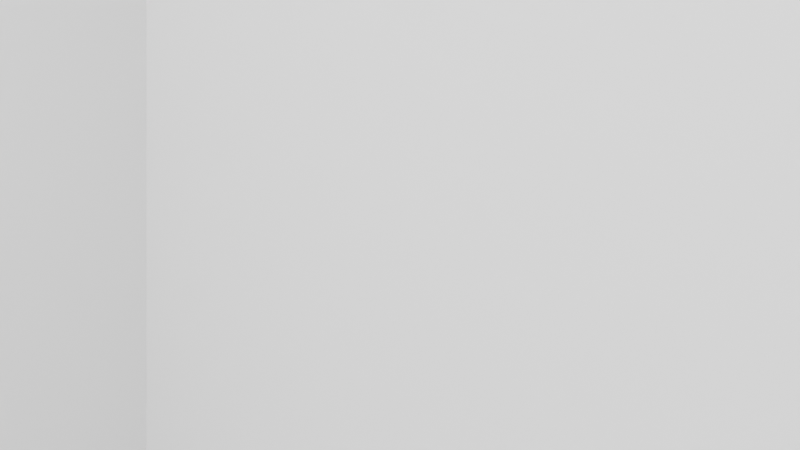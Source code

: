 # Source: cam_sim.blend  (saved by Blender 3.4.6; exported with 4.5.12 LTS)
import bpy
from mathutils import Matrix  # noqa: F401  (used for matrix-valued properties, if any)

bpy.ops.wm.read_factory_settings(use_empty=True)
scene = bpy.context.scene
scene.name = 'Scene'

# ---- collections
col_collection = bpy.data.collections.new('Collection'); scene.collection.children.link(col_collection)

# ---- materials (node trees are filled in below, after node groups)
mat_material_001 = bpy.data.materials.new('Material.001')
mat_material_001.use_transparent_shadow = False

# ---- material node trees
mat_material_001.use_nodes = True; mat_material_001.node_tree.nodes.clear()
_N = mat_material_001.node_tree.nodes; _L = mat_material_001.node_tree.links
n0 = _N.new('ShaderNodeBsdfPrincipled'); n0.name = 'Principled BSDF'; n0.location = (10, 300)
n0.distribution = 'GGX'
n0.subsurface_method = 'RANDOM_WALK_SKIN'
n0.inputs[3].default_value = 1.45
n0.inputs[27].default_value = (0.0, 0.0, 0.0, 1.0)
n0.inputs[28].default_value = 1.0
n1 = _N.new('ShaderNodeOutputMaterial'); n1.name = 'Material Output'; n1.location = (300, 300)
_L.new(n0.outputs[0], n1.inputs[0])
n1.is_active_output = True

# ---- world
world_world = bpy.data.worlds.new('World'); scene.world = world_world
world_world.use_nodes = True; world_world.node_tree.nodes.clear()
_N = world_world.node_tree.nodes; _L = world_world.node_tree.links
n0 = _N.new('ShaderNodeOutputWorld'); n0.name = 'World Output'; n0.location = (300, 300)
n1 = _N.new('ShaderNodeBackground'); n1.name = 'Background'; n1.location = (10, 300)
n1.inputs[0].default_value = (0.05088, 0.05088, 0.05088, 1.0)
_L.new(n1.outputs[0], n0.inputs[0])
n0.is_active_output = True
world_world.color = (0.05088, 0.05088, 0.05088)
world_world.use_sun_shadow = False
world_world.sun_shadow_jitter_overblur = 0.0

# ---- cameras
cam_camera_001 = bpy.data.cameras.new('Camera.001')
cam_camera_001.lens = 40.0

# ---- lights
light_point = bpy.data.lights.new('Point', 'POINT')
light_point.transmission_factor = 0.0
light_point.shadow_soft_size = 0.25
light_point.shadow_maximum_resolution = 0.006
light_point.use_absolute_resolution = True
light_point_001 = bpy.data.lights.new('Point.001', 'POINT')
light_point_001.transmission_factor = 0.0
light_point_001.shadow_soft_size = 0.25
light_point_001.shadow_maximum_resolution = 0.006
light_point_001.use_absolute_resolution = True
light_point_002 = bpy.data.lights.new('Point.002', 'POINT')
light_point_002.transmission_factor = 0.0
light_point_002.shadow_soft_size = 0.25
light_point_002.shadow_maximum_resolution = 0.006
light_point_002.use_absolute_resolution = True
light_point_003 = bpy.data.lights.new('Point.003', 'POINT')
light_point_003.transmission_factor = 0.0
light_point_003.shadow_soft_size = 0.25
light_point_003.shadow_maximum_resolution = 0.006
light_point_003.use_absolute_resolution = True

# ---- meshes
me_cube_001 = bpy.data.meshes.new('Cube.001')
me_cube_001.from_pydata([(-1.641, -0.5419, 0.003472), (-1.641, -0.5419, 0.6009), (-1.641, 0.3473, 0.003472), (-1.641, 0.3473, 0.6009), (-1.603, -0.5419, 0.003472), (-1.603, -0.5419, 0.6009), (-1.603, 0.3473, 0.003472), (-1.603, 0.3473, 0.6009), (-1.641, -0.5843, 0.003472), (-1.641, -0.5843, 0.6009), (-1.603, -0.5843, 0.003472), (-1.603, -0.5843, 0.6009), (-1.022, -0.5419, 0.003472), (-1.022, -0.5419, 0.6009), (-1.022, -0.5843, 0.003472), (-1.022, -0.5843, 0.6009), (-0.9807, -0.5419, 0.003472), (-0.9807, -0.5419, 0.6009), (-0.9807, -0.5843, 0.003472), (-0.9807, -0.5843, 0.6009), (-0.9435, -0.5419, 0.003472), (-0.9435, -0.5419, 0.6009), (-0.9435, -0.5843, 0.003472), (-0.9435, -0.5843, 0.6009), (-1.022, -0.8411, 0.003472), (-1.022, -0.8411, 0.6009), (-0.9807, -0.8411, 0.003472), (-0.9807, -0.8411, 0.6009), (-1.022, -0.8727, 0.003472), (-1.022, -0.8727, 0.6009), (-0.9807, -0.8727, 0.003472), (-0.9807, -0.8727, 0.6009), (-0.2843, -0.8411, 0.003472), (-0.2843, -0.8411, 0.6009), (-0.2843, -0.8727, 0.003472), (-0.2843, -0.8727, 0.6009), (-0.2445, -0.8411, 0.003472), (-0.2445, -0.8411, 0.6009), (-0.2445, -0.8727, 0.003472), (-0.2445, -0.8727, 0.6009), (-0.2843, -0.4923, 0.003472), (-0.2843, -0.4923, 0.6009), (-0.2445, -0.4923, 0.003472), (-0.2445, -0.4923, 0.6009), (-0.2843, -0.4573, 0.003472), (-0.2843, -0.4573, 0.6009), (-0.2445, -0.4573, 0.003472), (-0.2445, -0.4573, 0.6009), (-0.3455, -0.4923, 0.003472), (-0.3455, -0.4923, 0.6009), (-0.3455, -0.4573, 0.003472), (-0.3455, -0.4573, 0.6009), (-0.2843, -0.2792, 0.003472), (-0.2843, -0.2792, 0.6009), (-0.3455, -0.2792, 0.003472), (-0.3455, -0.2792, 0.6009), (-0.2843, -0.2379, 0.003472), (-0.2843, -0.2379, 0.6009), (-0.3455, -0.2379, 0.003472), (-0.3455, -0.2379, 0.6009), (-0.3996, -0.2792, 0.003472), (-0.3996, -0.2792, 0.6009), (-0.3996, -0.2379, 0.003472), (-0.3996, -0.2379, 0.6009), (-0.9807, -0.4966, 0.003472), (-0.9807, -0.4966, 0.6009), (-0.9435, -0.4966, 0.003472), (-0.9435, -0.4966, 0.6009), (-0.9807, -0.4577, 0.003472), (-0.9807, -0.4577, 0.6009), (-0.9435, -0.4577, 0.003472), (-0.9435, -0.4577, 0.6009), (-0.6613, -0.4966, 0.003472), (-0.6613, -0.4966, 0.6009), (-0.6613, -0.4577, 0.003472), (-0.6613, -0.4577, 0.6009), (-0.6184, -0.4966, 0.003472), (-0.6184, -0.4966, 0.6009), (-0.6184, -0.4577, 0.003472), (-0.6184, -0.4577, 0.6009), (-0.6613, -0.2741, 0.003472), (-0.6613, -0.2741, 0.6009), (-0.6184, -0.2741, 0.003472), (-0.6184, -0.2741, 0.6009), (-0.6613, -0.2375, 0.003472), (-0.6613, -0.2375, 0.6009), (-0.6184, -0.2375, 0.003472), (-0.6184, -0.2375, 0.6009), (-0.5643, -0.2741, 0.003472), (-0.5643, -0.2741, 0.6009), (-0.5643, -0.2375, 0.003472), (-0.5643, -0.2375, 0.6009), (0.2079, -0.4923, 0.003472), (0.2079, -0.4923, 0.6009), (0.2079, -0.4573, 0.003472), (0.2079, -0.4573, 0.6009), (0.2503, -0.4923, 0.003472), (0.2503, -0.4923, 0.6009), (0.2503, -0.4573, 0.003472), (0.2503, -0.4573, 0.6009), (0.2079, -0.05545, 0.003472), (0.2079, -0.05545, 0.6009), (0.2503, -0.05545, 0.003472), (0.2503, -0.05545, 0.6009), (0.2079, -0.02123, 0.003472), (0.2079, -0.02123, 0.6009), (0.2503, -0.02123, 0.003472), (0.2503, -0.02123, 0.6009), (0.3298, -0.05545, 0.003472), (0.3298, -0.05545, 0.6009), (0.3298, -0.02123, 0.003472), (0.3298, -0.02123, 0.6009), (0.2079, -0.8764, 0.003472), (0.2079, -0.8764, 0.6009), (0.2503, -0.8764, 0.003472), (0.2503, -0.8764, 0.6009), (0.2079, -0.9123, 0.003472), (0.2079, -0.9123, 0.6009), (0.2503, -0.9123, 0.003472), (0.2503, -0.9123, 0.6009), (0.7002, -0.8764, 0.003472), (0.7002, -0.8764, 0.6009), (0.7002, -0.9123, 0.003472), (0.7002, -0.9123, 0.6009), (0.7454, -0.8764, 0.003472), (0.7454, -0.8764, 0.6009), (0.7454, -0.9123, 0.003472), (0.7454, -0.9123, 0.6009), (0.7002, -0.9805, 0.003472), (0.7002, -0.9805, 0.6009), (0.7454, -0.9805, 0.003472), (0.7454, -0.9805, 0.6009), (0.7002, -1.013, 0.003472), (0.7002, -1.013, 0.6009), (0.7454, -1.013, 0.003472), (0.7454, -1.013, 0.6009), (1.243, -0.9805, 0.003472), (1.243, -0.9805, 0.6009), (1.243, -1.013, 0.003472), (1.243, -1.013, 0.6009), (1.277, -0.9805, 0.003472), (1.277, -0.9805, 0.6009), (1.277, -1.013, 0.003472), (1.277, -1.013, 0.6009), (1.243, -0.4884, 0.003472), (1.243, -0.4884, 0.6009), (1.277, -0.4884, 0.003472), (1.277, -0.4884, 0.6009), (1.514, -0.9805, 0.003472), (1.514, -0.9805, 0.6009), (1.514, -1.013, 0.003472), (1.514, -1.013, 0.6009), (1.593, -0.9805, 0.003472), (1.593, -0.9805, 0.6009), (1.593, -1.013, 0.003472), (1.593, -1.013, 0.6009), (1.514, -1.056, 0.003472), (1.514, -1.056, 0.6009), (1.593, -1.056, 0.003472), (1.593, -1.056, 0.6009), (-1.6, 0.6515, 0.003472), (-1.6, 0.6515, 0.6009), (-1.6, 0.6814, 0.003472), (-1.6, 0.6814, 0.6009), (-1.309, 0.6515, 0.003472), (-1.309, 0.6515, 0.6009), (-1.309, 0.6814, 0.003472), (-1.309, 0.6814, 0.6009), (-1.642, 0.6515, 0.003472), (-1.642, 0.6515, 0.6009), (-1.642, 0.6814, 0.003472), (-1.642, 0.6814, 0.6009), (-1.6, 0.4758, 0.003472), (-1.6, 0.4758, 0.6009), (-1.642, 0.4758, 0.003472), (-1.642, 0.4758, 0.6009), (-1.168, 0.6459, 0.003472), (-1.168, 0.6459, 0.6009), (-1.168, 0.6837, 0.003472), (-1.168, 0.6837, 0.6009), (-0.5088, 0.6459, 0.003472), (-0.5088, 0.6459, 0.6009), (-0.5088, 0.6837, 0.003472), (-0.5088, 0.6837, 0.6009), (-0.3336, 0.6456, 0.003472), (-0.3336, 0.6456, 0.6009), (-0.3336, 0.6835, 0.003472), (-0.3336, 0.6835, 0.6009), (-0.0693, 0.6456, 0.003472), (-0.0693, 0.6456, 0.6009), (-0.0693, 0.6835, 0.003472), (-0.0693, 0.6835, 0.6009), (-0.01829, 0.6456, 0.003472), (-0.01829, 0.6456, 0.6009), (-0.01829, 0.6835, 0.003472), (-0.01829, 0.6835, 0.6009), (0.197, 0.6456, 0.003472), (0.197, 0.6456, 0.6009), (0.197, 0.6835, 0.003472), (0.197, 0.6835, 0.6009), (-0.0693, 1.143, 0.003472), (-0.0693, 1.143, 0.6009), (-0.01829, 1.143, 0.003472), (-0.01829, 1.143, 0.6009), (-0.0693, 1.178, 0.003472), (-0.0693, 1.178, 0.6009), (-0.01829, 1.178, 0.003472), (-0.01829, 1.178, 0.6009), (0.6129, 1.143, 0.003472), (0.6129, 1.143, 0.6009), (0.6129, 1.178, 0.003472), (0.6129, 1.178, 0.6009), (0.6593, 1.143, 0.003472), (0.6593, 1.143, 0.6009), (0.6593, 1.178, 0.003472), (0.6593, 1.178, 0.6009), (0.6129, 0.6823, 0.003472), (0.6129, 0.6823, 0.6009), (0.6593, 0.6823, 0.003472), (0.6593, 0.6823, 0.6009), (0.6129, 0.6476, 0.003472), (0.6129, 0.6476, 0.6009), (0.6593, 0.6476, 0.003472), (0.6593, 0.6476, 0.6009), (0.4159, 0.6823, 0.003472), (0.4159, 0.6823, 0.6009), (0.4159, 0.6476, 0.003472), (0.4159, 0.6476, 0.6009), (1.248, 0.6823, 0.003472), (1.248, 0.6823, 0.6009), (1.248, 0.6476, 0.003472), (1.248, 0.6476, 0.6009), (1.289, 0.6823, 0.003472), (1.289, 0.6823, 0.6009), (1.289, 0.6476, 0.003472), (1.289, 0.6476, 0.6009), (1.248, 0.06584, 0.003472), (1.248, 0.06584, 0.6009), (1.289, 0.06584, 0.003472), (1.289, 0.06584, 0.6009), (1.248, 0.03824, 0.003472), (1.248, 0.03824, 0.6009), (1.289, 0.03824, 0.003472), (1.289, 0.03824, 0.6009), (1.248, -0.3305, 0.003472), (1.248, -0.3305, 0.6009), (1.289, -0.3305, 0.003472), (1.289, -0.3305, 0.6009), (0.6637, 0.06584, 0.003472), (0.6637, 0.06584, 0.6009), (0.6637, 0.03824, 0.003472), (0.6637, 0.03824, 0.6009), (0.624, 0.06584, 0.003472), (0.624, 0.06584, 0.6009), (0.624, 0.03824, 0.003472), (0.624, 0.03824, 0.6009), (0.6637, -0.02082, 0.003472), (0.6637, -0.02082, 0.6009), (0.624, -0.02082, 0.003472), (0.624, -0.02082, 0.6009), (0.6637, -0.05173, 0.003472), (0.6637, -0.05173, 0.6009), (0.624, -0.05173, 0.003472), (0.624, -0.05173, 0.6009), (0.5484, -0.02082, 0.003472), (0.5484, -0.02082, 0.6009), (0.5484, -0.05173, 0.003472), (0.5484, -0.05173, 0.6009)], [], [(0, 1, 3, 2), (2, 3, 7, 6), (6, 7, 5, 4), (0, 4, 10, 8), (2, 6, 4, 0), (7, 3, 1, 5), (10, 11, 9, 8), (5, 1, 9, 11), (5, 11, 15, 13), (1, 0, 8, 9), (15, 14, 24, 25), (11, 10, 14, 15), (4, 5, 13, 12), (10, 4, 12, 14), (18, 16, 20, 22), (14, 12, 16, 18), (12, 13, 17, 16), (13, 15, 19, 17), (20, 21, 23, 22), (16, 17, 65, 64), (17, 19, 23, 21), (19, 18, 22, 23), (24, 26, 30, 28), (14, 18, 26, 24), (19, 15, 25, 27), (18, 19, 27, 26), (29, 28, 30, 31), (25, 24, 28, 29), (27, 25, 29, 31), (27, 31, 35, 33), (33, 35, 39, 37), (31, 30, 34, 35), (26, 27, 33, 32), (30, 26, 32, 34), (36, 37, 39, 38), (35, 34, 38, 39), (34, 32, 36, 38), (37, 36, 42, 43), (44, 50, 54, 52), (36, 32, 40, 42), (33, 37, 43, 41), (32, 33, 41, 40), (44, 45, 47, 46), (42, 40, 44, 46), (47, 43, 93, 95), (41, 43, 47, 45), (48, 49, 51, 50), (44, 40, 48, 50), (40, 41, 49, 48), (41, 45, 51, 49), (55, 53, 57, 59), (51, 45, 53, 55), (45, 44, 52, 53), (50, 51, 55, 54), (57, 56, 58, 59), (59, 58, 62, 63), (52, 54, 58, 56), (53, 52, 56, 57), (60, 61, 63, 62), (58, 54, 60, 62), (54, 55, 61, 60), (55, 59, 63, 61), (65, 67, 71, 69), (17, 21, 67, 65), (20, 16, 64, 66), (21, 20, 66, 67), (68, 69, 71, 70), (70, 71, 75, 74), (66, 64, 68, 70), (64, 65, 69, 68), (75, 73, 77, 79), (66, 70, 74, 72), (67, 66, 72, 73), (71, 67, 73, 75), (77, 76, 78, 79), (73, 72, 76, 77), (72, 74, 78, 76), (78, 74, 80, 82), (82, 80, 84, 86), (75, 79, 83, 81), (79, 78, 82, 83), (74, 75, 81, 80), (84, 85, 87, 86), (87, 83, 89, 91), (81, 83, 87, 85), (80, 81, 85, 84), (89, 88, 90, 91), (83, 82, 88, 89), (82, 86, 90, 88), (86, 87, 91, 90), (95, 93, 97, 99), (46, 47, 95, 94), (42, 46, 94, 92), (43, 42, 92, 93), (97, 96, 98, 99), (98, 94, 100, 102), (92, 94, 98, 96), (97, 93, 113, 115), (102, 100, 104, 106), (94, 95, 101, 100), (95, 99, 103, 101), (99, 98, 102, 103), (104, 105, 107, 106), (106, 107, 111, 110), (101, 103, 107, 105), (100, 101, 105, 104), (109, 108, 110, 111), (107, 103, 109, 111), (103, 102, 108, 109), (102, 106, 110, 108), (112, 114, 118, 116), (96, 97, 115, 114), (92, 96, 114, 112), (93, 92, 112, 113), (117, 116, 118, 119), (115, 119, 123, 121), (115, 113, 117, 119), (113, 112, 116, 117), (122, 120, 124, 126), (114, 115, 121, 120), (118, 114, 120, 122), (119, 118, 122, 123), (124, 125, 127, 126), (120, 121, 125, 124), (121, 123, 127, 125), (122, 126, 130, 128), (128, 130, 134, 132), (126, 127, 131, 130), (123, 122, 128, 129), (127, 123, 129, 131), (133, 132, 134, 135), (129, 128, 132, 133), (131, 129, 133, 135), (131, 135, 139, 137), (137, 139, 143, 141), (135, 134, 138, 139), (130, 131, 137, 136), (134, 130, 136, 138), (142, 140, 148, 150), (139, 138, 142, 143), (138, 136, 140, 142), (141, 140, 146, 147), (144, 145, 147, 146), (140, 136, 144, 146), (137, 141, 147, 145), (136, 137, 145, 144), (151, 150, 156, 157), (140, 141, 149, 148), (141, 143, 151, 149), (143, 142, 150, 151), (152, 153, 155, 154), (150, 148, 152, 154), (148, 149, 153, 152), (149, 151, 155, 153), (157, 156, 158, 159), (150, 154, 158, 156), (155, 151, 157, 159), (154, 155, 159, 158), (161, 163, 171, 169), (162, 163, 167, 166), (166, 167, 165, 164), (164, 165, 161, 160), (162, 166, 164, 160), (167, 163, 161, 165), (168, 169, 171, 170), (162, 160, 168, 170), (163, 162, 170, 171), (161, 169, 175, 173), (172, 173, 175, 174), (169, 168, 174, 175), (168, 160, 172, 174), (160, 161, 173, 172), (176, 177, 179, 178), (178, 179, 183, 182), (182, 183, 181, 180), (180, 181, 177, 176), (178, 182, 180, 176), (183, 179, 177, 181), (184, 185, 187, 186), (186, 187, 191, 190), (189, 188, 192, 193), (188, 189, 185, 184), (186, 190, 188, 184), (191, 187, 185, 189), (192, 194, 198, 196), (188, 190, 194, 192), (191, 189, 193, 195), (194, 190, 200, 202), (198, 199, 197, 196), (195, 193, 197, 199), (194, 195, 199, 198), (193, 192, 196, 197), (201, 203, 207, 205), (195, 194, 202, 203), (191, 195, 203, 201), (190, 191, 201, 200), (204, 205, 207, 206), (202, 206, 210, 208), (202, 200, 204, 206), (200, 201, 205, 204), (211, 209, 213, 215), (203, 202, 208, 209), (207, 203, 209, 211), (206, 207, 211, 210), (213, 212, 214, 215), (209, 208, 216, 217), (208, 210, 214, 212), (210, 211, 215, 214), (219, 217, 221, 223), (208, 212, 218, 216), (213, 209, 217, 219), (212, 213, 219, 218), (221, 220, 222, 223), (220, 221, 227, 226), (216, 218, 222, 220), (222, 218, 228, 230), (225, 224, 226, 227), (217, 216, 224, 225), (216, 220, 226, 224), (221, 217, 225, 227), (229, 231, 235, 233), (219, 223, 231, 229), (223, 222, 230, 231), (218, 219, 229, 228), (232, 233, 235, 234), (228, 229, 233, 232), (230, 228, 232, 234), (230, 234, 238, 236), (239, 237, 241, 243), (234, 235, 239, 238), (231, 230, 236, 237), (235, 231, 237, 239), (241, 240, 244, 245), (240, 241, 251, 250), (236, 238, 242, 240), (238, 239, 243, 242), (245, 244, 246, 247), (240, 242, 246, 244), (242, 243, 247, 246), (243, 241, 245, 247), (251, 249, 253, 255), (237, 236, 248, 249), (236, 240, 250, 248), (241, 237, 249, 251), (253, 252, 254, 255), (249, 248, 252, 253), (248, 250, 254, 252), (254, 250, 256, 258), (259, 258, 264, 265), (251, 255, 259, 257), (255, 254, 258, 259), (250, 251, 257, 256), (260, 261, 263, 262), (257, 259, 263, 261), (256, 257, 261, 260), (258, 256, 260, 262), (265, 264, 266, 267), (258, 262, 266, 264), (263, 259, 265, 267), (262, 263, 267, 266)])
_uv = me_cube_001.uv_layers.new(name='UVMap')
_uv.uv.foreach_set('vector', [0.375, 0.0, 0.625, 0.0, 0.625, 0.25, 0.375, 0.25, 0.375, 0.25, 0.625, 0.25, 0.625, 0.5, 0.375, 0.5, 0.375, 0.5, 0.625, 0.5, 0.625, 0.75, 0.375, 0.75, 0.125, 0.75, 0.375, 0.75, 0.375, 0.75, 0.125, 0.75, 0.125, 0.5, 0.375, 0.5, 0.375, 0.75, 0.125, 0.75, 0.625, 0.5, 0.875, 0.5, 0.875, 0.75, 0.625, 0.75, 0.375, 0.75, 0.625, 0.75, 0.625, 1.0, 0.375, 1.0, 0.625, 0.75, 0.875, 0.75, 0.875, 0.75, 0.625, 0.75, 0.625, 0.75, 0.625, 0.75, 0.625, 0.75, 0.625, 0.75, 0.625, 0.0, 0.375, 0.0, 0.375, 0.0, 0.625, 0.0, 0.625, 0.75, 0.375, 0.75, 0.375, 0.75, 0.625, 0.75, 0.625, 0.75, 0.375, 0.75, 0.375, 0.75, 0.625, 0.75, 0.375, 0.75, 0.625, 0.75, 0.625, 0.75, 0.375, 0.75, 0.375, 0.75, 0.375, 0.75, 0.375, 0.75, 0.375, 0.75, 0.375, 0.75, 0.375, 0.75, 0.375, 0.75, 0.375, 0.75, 0.375, 0.75, 0.375, 0.75, 0.375, 0.75, 0.375, 0.75, 0.375, 0.75, 0.625, 0.75, 0.625, 0.75, 0.375, 0.75, 0.625, 0.75, 0.625, 0.75, 0.625, 0.75, 0.625, 0.75, 0.375, 0.75, 0.625, 0.75, 0.625, 0.75, 0.375, 0.75, 0.375, 0.75, 0.625, 0.75, 0.625, 0.75, 0.375, 0.75, 0.625, 0.75, 0.625, 0.75, 0.625, 0.75, 0.625, 0.75, 0.625, 0.75, 0.375, 0.75, 0.375, 0.75, 0.625, 0.75, 0.375, 0.75, 0.375, 0.75, 0.375, 0.75, 0.375, 0.75, 0.375, 0.75, 0.375, 0.75, 0.375, 0.75, 0.375, 0.75, 0.625, 0.75, 0.625, 0.75, 0.625, 0.75, 0.625, 0.75, 0.375, 0.75, 0.625, 0.75, 0.625, 0.75, 0.375, 0.75, 0.625, 0.75, 0.375, 0.75, 0.375, 0.75, 0.625, 0.75, 0.625, 0.75, 0.375, 0.75, 0.375, 0.75, 0.625, 0.75, 0.625, 0.75, 0.625, 0.75, 0.625, 0.75, 0.625, 0.75, 0.625, 0.75, 0.625, 0.75, 0.625, 0.75, 0.625, 0.75, 0.625, 0.75, 0.625, 0.75, 0.625, 0.75, 0.625, 0.75, 0.625, 0.75, 0.375, 0.75, 0.375, 0.75, 0.625, 0.75, 0.375, 0.75, 0.625, 0.75, 0.625, 0.75, 0.375, 0.75, 0.375, 0.75, 0.375, 0.75, 0.375, 0.75, 0.375, 0.75, 0.375, 0.75, 0.625, 0.75, 0.625, 0.75, 0.375, 0.75, 0.625, 0.75, 0.375, 0.75, 0.375, 0.75, 0.625, 0.75, 0.375, 0.75, 0.375, 0.75, 0.375, 0.75, 0.375, 0.75, 0.625, 0.75, 0.375, 0.75, 0.375, 0.75, 0.625, 0.75, 0.375, 0.75, 0.375, 0.75, 0.375, 0.75, 0.375, 0.75, 0.375, 0.75, 0.375, 0.75, 0.375, 0.75, 0.375, 0.75, 0.625, 0.75, 0.625, 0.75, 0.625, 0.75, 0.625, 0.75, 0.375, 0.75, 0.625, 0.75, 0.625, 0.75, 0.375, 0.75, 0.375, 0.75, 0.625, 0.75, 0.625, 0.75, 0.375, 0.75, 0.375, 0.75, 0.375, 0.75, 0.375, 0.75, 0.375, 0.75, 0.625, 0.75, 0.625, 0.75, 0.625, 0.75, 0.625, 0.75, 0.625, 0.75, 0.625, 0.75, 0.625, 0.75, 0.625, 0.75, 0.375, 0.75, 0.625, 0.75, 0.625, 0.75, 0.375, 0.75, 0.375, 0.75, 0.375, 0.75, 0.375, 0.75, 0.375, 0.75, 0.375, 0.75, 0.625, 0.75, 0.625, 0.75, 0.375, 0.75, 0.625, 0.75, 0.625, 0.75, 0.625, 0.75, 0.625, 0.75, 0.625, 0.75, 0.625, 0.75, 0.625, 0.75, 0.625, 0.75, 0.625, 0.75, 0.625, 0.75, 0.625, 0.75, 0.625, 0.75, 0.625, 0.75, 0.375, 0.75, 0.375, 0.75, 0.625, 0.75, 0.375, 0.75, 0.625, 0.75, 0.625, 0.75, 0.375, 0.75, 0.625, 0.75, 0.375, 0.75, 0.375, 0.75, 0.625, 0.75, 0.625, 0.75, 0.375, 0.75, 0.375, 0.75, 0.625, 0.75, 0.375, 0.75, 0.375, 0.75, 0.375, 0.75, 0.375, 0.75, 0.625, 0.75, 0.375, 0.75, 0.375, 0.75, 0.625, 0.75, 0.375, 0.75, 0.625, 0.75, 0.625, 0.75, 0.375, 0.75, 0.375, 0.75, 0.375, 0.75, 0.375, 0.75, 0.375, 0.75, 0.375, 0.75, 0.625, 0.75, 0.625, 0.75, 0.375, 0.75, 0.625, 0.75, 0.625, 0.75, 0.625, 0.75, 0.625, 0.75, 0.625, 0.75, 0.625, 0.75, 0.625, 0.75, 0.625, 0.75, 0.625, 0.75, 0.625, 0.75, 0.625, 0.75, 0.625, 0.75, 0.375, 0.75, 0.375, 0.75, 0.375, 0.75, 0.375, 0.75, 0.625, 0.75, 0.375, 0.75, 0.375, 0.75, 0.625, 0.75, 0.375, 0.75, 0.625, 0.75, 0.625, 0.75, 0.375, 0.75, 0.375, 0.75, 0.625, 0.75, 0.625, 0.75, 0.375, 0.75, 0.375, 0.75, 0.375, 0.75, 0.375, 0.75, 0.375, 0.75, 0.375, 0.75, 0.625, 0.75, 0.625, 0.75, 0.375, 0.75, 0.625, 0.75, 0.625, 0.75, 0.625, 0.75, 0.625, 0.75, 0.375, 0.75, 0.375, 0.75, 0.375, 0.75, 0.375, 0.75, 0.625, 0.75, 0.375, 0.75, 0.375, 0.75, 0.625, 0.75, 0.625, 0.75, 0.625, 0.75, 0.625, 0.75, 0.625, 0.75, 0.625, 0.75, 0.375, 0.75, 0.375, 0.75, 0.625, 0.75, 0.625, 0.75, 0.375, 0.75, 0.375, 0.75, 0.625, 0.75, 0.375, 0.75, 0.375, 0.75, 0.375, 0.75, 0.375, 0.75, 0.375, 0.75, 0.375, 0.75, 0.375, 0.75, 0.375, 0.75, 0.375, 0.75, 0.375, 0.75, 0.375, 0.75, 0.375, 0.75, 0.625, 0.75, 0.625, 0.75, 0.625, 0.75, 0.625, 0.75, 0.625, 0.75, 0.375, 0.75, 0.375, 0.75, 0.625, 0.75, 0.375, 0.75, 0.625, 0.75, 0.625, 0.75, 0.375, 0.75, 0.375, 0.75, 0.625, 0.75, 0.625, 0.75, 0.375, 0.75, 0.625, 0.75, 0.625, 0.75, 0.625, 0.75, 0.625, 0.75, 0.625, 0.75, 0.625, 0.75, 0.625, 0.75, 0.625, 0.75, 0.375, 0.75, 0.625, 0.75, 0.625, 0.75, 0.375, 0.75, 0.625, 0.75, 0.375, 0.75, 0.375, 0.75, 0.625, 0.75, 0.625, 0.75, 0.375, 0.75, 0.375, 0.75, 0.625, 0.75, 0.375, 0.75, 0.375, 0.75, 0.375, 0.75, 0.375, 0.75, 0.375, 0.75, 0.625, 0.75, 0.625, 0.75, 0.375, 0.75, 0.625, 0.75, 0.625, 0.75, 0.625, 0.75, 0.625, 0.75, 0.375, 0.75, 0.625, 0.75, 0.625, 0.75, 0.375, 0.75, 0.375, 0.75, 0.375, 0.75, 0.375, 0.75, 0.375, 0.75, 0.625, 0.75, 0.375, 0.75, 0.375, 0.75, 0.625, 0.75, 0.625, 0.75, 0.375, 0.75, 0.375, 0.75, 0.625, 0.75, 0.375, 0.75, 0.375, 0.75, 0.375, 0.75, 0.375, 0.75, 0.375, 0.75, 0.375, 0.75, 0.375, 0.75, 0.375, 0.75, 0.625, 0.75, 0.625, 0.75, 0.625, 0.75, 0.625, 0.75, 0.375, 0.75, 0.375, 0.75, 0.375, 0.75, 0.375, 0.75, 0.375, 0.75, 0.625, 0.75, 0.625, 0.75, 0.375, 0.75, 0.625, 0.75, 0.625, 0.75, 0.625, 0.75, 0.625, 0.75, 0.625, 0.75, 0.375, 0.75, 0.375, 0.75, 0.625, 0.75, 0.375, 0.75, 0.625, 0.75, 0.625, 0.75, 0.375, 0.75, 0.375, 0.75, 0.625, 0.75, 0.625, 0.75, 0.375, 0.75, 0.625, 0.75, 0.625, 0.75, 0.625, 0.75, 0.625, 0.75, 0.375, 0.75, 0.625, 0.75, 0.625, 0.75, 0.375, 0.75, 0.625, 0.75, 0.375, 0.75, 0.375, 0.75, 0.625, 0.75, 0.625, 0.75, 0.625, 0.75, 0.625, 0.75, 0.625, 0.75, 0.625, 0.75, 0.375, 0.75, 0.375, 0.75, 0.625, 0.75, 0.375, 0.75, 0.375, 0.75, 0.375, 0.75, 0.375, 0.75, 0.375, 0.75, 0.375, 0.75, 0.375, 0.75, 0.375, 0.75, 0.375, 0.75, 0.625, 0.75, 0.625, 0.75, 0.375, 0.75, 0.375, 0.75, 0.375, 0.75, 0.375, 0.75, 0.375, 0.75, 0.625, 0.75, 0.375, 0.75, 0.375, 0.75, 0.625, 0.75, 0.625, 0.75, 0.375, 0.75, 0.375, 0.75, 0.625, 0.75, 0.625, 0.75, 0.625, 0.75, 0.625, 0.75, 0.625, 0.75, 0.625, 0.75, 0.625, 0.75, 0.625, 0.75, 0.625, 0.75, 0.625, 0.75, 0.375, 0.75, 0.375, 0.75, 0.625, 0.75, 0.375, 0.75, 0.375, 0.75, 0.375, 0.75, 0.375, 0.75, 0.375, 0.75, 0.625, 0.75, 0.625, 0.75, 0.375, 0.75, 0.375, 0.75, 0.375, 0.75, 0.375, 0.75, 0.375, 0.75, 0.625, 0.75, 0.375, 0.75, 0.375, 0.75, 0.625, 0.75, 0.375, 0.75, 0.625, 0.75, 0.625, 0.75, 0.375, 0.75, 0.375, 0.75, 0.625, 0.75, 0.625, 0.75, 0.375, 0.75, 0.625, 0.75, 0.625, 0.75, 0.625, 0.75, 0.625, 0.75, 0.375, 0.75, 0.375, 0.75, 0.375, 0.75, 0.375, 0.75, 0.375, 0.75, 0.375, 0.75, 0.375, 0.75, 0.375, 0.75, 0.375, 0.75, 0.625, 0.75, 0.625, 0.75, 0.375, 0.75, 0.625, 0.75, 0.375, 0.75, 0.375, 0.75, 0.625, 0.75, 0.625, 0.75, 0.625, 0.75, 0.625, 0.75, 0.625, 0.75, 0.625, 0.75, 0.375, 0.75, 0.375, 0.75, 0.625, 0.75, 0.625, 0.75, 0.375, 0.75, 0.375, 0.75, 0.625, 0.75, 0.625, 0.75, 0.625, 0.75, 0.625, 0.75, 0.625, 0.75, 0.625, 0.75, 0.625, 0.75, 0.625, 0.75, 0.625, 0.75, 0.625, 0.75, 0.625, 0.75, 0.625, 0.75, 0.625, 0.75, 0.625, 0.75, 0.375, 0.75, 0.375, 0.75, 0.625, 0.75, 0.375, 0.75, 0.625, 0.75, 0.625, 0.75, 0.375, 0.75, 0.375, 0.75, 0.375, 0.75, 0.375, 0.75, 0.375, 0.75, 0.375, 0.75, 0.375, 0.75, 0.375, 0.75, 0.375, 0.75, 0.625, 0.75, 0.375, 0.75, 0.375, 0.75, 0.625, 0.75, 0.375, 0.75, 0.375, 0.75, 0.375, 0.75, 0.375, 0.75, 0.625, 0.75, 0.375, 0.75, 0.375, 0.75, 0.625, 0.75, 0.375, 0.75, 0.625, 0.75, 0.625, 0.75, 0.375, 0.75, 0.375, 0.75, 0.375, 0.75, 0.375, 0.75, 0.375, 0.75, 0.625, 0.75, 0.625, 0.75, 0.625, 0.75, 0.625, 0.75, 0.375, 0.75, 0.625, 0.75, 0.625, 0.75, 0.375, 0.75, 0.625, 0.75, 0.375, 0.75, 0.375, 0.75, 0.625, 0.75, 0.375, 0.75, 0.625, 0.75, 0.625, 0.75, 0.375, 0.75, 0.625, 0.75, 0.625, 0.75, 0.625, 0.75, 0.625, 0.75, 0.625, 0.75, 0.375, 0.75, 0.375, 0.75, 0.625, 0.75, 0.375, 0.75, 0.625, 0.75, 0.625, 0.75, 0.375, 0.75, 0.375, 0.75, 0.375, 0.75, 0.375, 0.75, 0.375, 0.75, 0.375, 0.75, 0.625, 0.75, 0.625, 0.75, 0.375, 0.75, 0.625, 0.75, 0.625, 0.75, 0.625, 0.75, 0.625, 0.75, 0.625, 0.75, 0.375, 0.75, 0.375, 0.75, 0.625, 0.75, 0.375, 0.75, 0.375, 0.75, 0.375, 0.75, 0.375, 0.75, 0.625, 0.75, 0.625, 0.75, 0.625, 0.75, 0.625, 0.75, 0.375, 0.75, 0.625, 0.75, 0.625, 0.75, 0.375, 0.75, 0.875, 0.75, 0.875, 0.5, 0.875, 0.5, 0.875, 0.75, 0.375, 0.25, 0.625, 0.25, 0.625, 0.5, 0.375, 0.5, 0.375, 0.5, 0.625, 0.5, 0.625, 0.75, 0.375, 0.75, 0.375, 0.75, 0.625, 0.75, 0.625, 1.0, 0.375, 1.0, 0.125, 0.5, 0.375, 0.5, 0.375, 0.75, 0.125, 0.75, 0.625, 0.5, 0.875, 0.5, 0.875, 0.75, 0.625, 0.75, 0.375, 0.0, 0.625, 0.0, 0.625, 0.25, 0.375, 0.25, 0.125, 0.5, 0.125, 0.75, 0.125, 0.75, 0.125, 0.5, 0.625, 0.25, 0.375, 0.25, 0.375, 0.25, 0.625, 0.25, 0.875, 0.75, 0.875, 0.75, 0.875, 0.75, 0.875, 0.75, 0.375, 1.0, 0.625, 1.0, 0.625, 1.0, 0.375, 1.0, 0.625, 0.0, 0.375, 0.0, 0.375, 0.0, 0.625, 0.0, 0.125, 0.75, 0.125, 0.75, 0.125, 0.75, 0.125, 0.75, 0.375, 1.0, 0.625, 1.0, 0.625, 1.0, 0.375, 1.0, 0.375, 0.0, 0.625, 0.0, 0.625, 0.25, 0.375, 0.25, 0.375, 0.25, 0.625, 0.25, 0.625, 0.5, 0.375, 0.5, 0.375, 0.5, 0.625, 0.5, 0.625, 0.75, 0.375, 0.75, 0.375, 0.75, 0.625, 0.75, 0.625, 1.0, 0.375, 1.0, 0.125, 0.5, 0.375, 0.5, 0.375, 0.75, 0.125, 0.75, 0.625, 0.5, 0.875, 0.5, 0.875, 0.75, 0.625, 0.75, 0.375, 0.0, 0.625, 0.0, 0.625, 0.25, 0.375, 0.25, 0.375, 0.25, 0.625, 0.25, 0.625, 0.5, 0.375, 0.5, 0.625, 0.75, 0.375, 0.75, 0.375, 0.75, 0.625, 0.75, 0.375, 0.75, 0.625, 0.75, 0.625, 1.0, 0.375, 1.0, 0.125, 0.5, 0.375, 0.5, 0.375, 0.75, 0.125, 0.75, 0.625, 0.5, 0.875, 0.5, 0.875, 0.75, 0.625, 0.75, 0.375, 0.75, 0.375, 0.5, 0.375, 0.5, 0.375, 0.75, 0.375, 0.75, 0.375, 0.5, 0.375, 0.5, 0.375, 0.75, 0.625, 0.5, 0.625, 0.75, 0.625, 0.75, 0.625, 0.5, 0.375, 0.5, 0.375, 0.5, 0.375, 0.5, 0.375, 0.5, 0.375, 0.5, 0.625, 0.5, 0.625, 0.75, 0.375, 0.75, 0.625, 0.5, 0.625, 0.75, 0.625, 0.75, 0.625, 0.5, 0.375, 0.5, 0.625, 0.5, 0.625, 0.5, 0.375, 0.5, 0.625, 0.75, 0.375, 0.75, 0.375, 0.75, 0.625, 0.75, 0.625, 0.5, 0.625, 0.5, 0.625, 0.5, 0.625, 0.5, 0.625, 0.5, 0.375, 0.5, 0.375, 0.5, 0.625, 0.5, 0.625, 0.5, 0.625, 0.5, 0.625, 0.5, 0.625, 0.5, 0.375, 0.5, 0.625, 0.5, 0.625, 0.5, 0.375, 0.5, 0.375, 0.5, 0.625, 0.5, 0.625, 0.5, 0.375, 0.5, 0.375, 0.5, 0.375, 0.5, 0.375, 0.5, 0.375, 0.5, 0.375, 0.5, 0.375, 0.5, 0.375, 0.5, 0.375, 0.5, 0.375, 0.5, 0.625, 0.5, 0.625, 0.5, 0.375, 0.5, 0.625, 0.5, 0.625, 0.5, 0.625, 0.5, 0.625, 0.5, 0.625, 0.5, 0.375, 0.5, 0.375, 0.5, 0.625, 0.5, 0.625, 0.5, 0.625, 0.5, 0.625, 0.5, 0.625, 0.5, 0.375, 0.5, 0.625, 0.5, 0.625, 0.5, 0.375, 0.5, 0.625, 0.5, 0.375, 0.5, 0.375, 0.5, 0.625, 0.5, 0.625, 0.5, 0.375, 0.5, 0.375, 0.5, 0.625, 0.5, 0.375, 0.5, 0.375, 0.5, 0.375, 0.5, 0.375, 0.5, 0.375, 0.5, 0.625, 0.5, 0.625, 0.5, 0.375, 0.5, 0.625, 0.5, 0.625, 0.5, 0.625, 0.5, 0.625, 0.5, 0.375, 0.5, 0.375, 0.5, 0.375, 0.5, 0.375, 0.5, 0.625, 0.5, 0.625, 0.5, 0.625, 0.5, 0.625, 0.5, 0.375, 0.5, 0.625, 0.5, 0.625, 0.5, 0.375, 0.5, 0.625, 0.5, 0.375, 0.5, 0.375, 0.5, 0.625, 0.5, 0.375, 0.5, 0.625, 0.5, 0.625, 0.5, 0.375, 0.5, 0.375, 0.5, 0.375, 0.5, 0.375, 0.5, 0.375, 0.5, 0.375, 0.5, 0.375, 0.5, 0.375, 0.5, 0.375, 0.5, 0.625, 0.5, 0.375, 0.5, 0.375, 0.5, 0.625, 0.5, 0.625, 0.5, 0.375, 0.5, 0.375, 0.5, 0.625, 0.5, 0.375, 0.5, 0.375, 0.5, 0.375, 0.5, 0.375, 0.5, 0.625, 0.5, 0.625, 0.5, 0.625, 0.5, 0.625, 0.5, 0.625, 0.5, 0.625, 0.5, 0.625, 0.5, 0.625, 0.5, 0.625, 0.5, 0.625, 0.5, 0.625, 0.5, 0.625, 0.5, 0.625, 0.5, 0.375, 0.5, 0.375, 0.5, 0.625, 0.5, 0.375, 0.5, 0.625, 0.5, 0.625, 0.5, 0.375, 0.5, 0.375, 0.5, 0.625, 0.5, 0.625, 0.5, 0.375, 0.5, 0.375, 0.5, 0.625, 0.5, 0.625, 0.5, 0.375, 0.5, 0.375, 0.5, 0.375, 0.5, 0.375, 0.5, 0.375, 0.5, 0.375, 0.5, 0.375, 0.5, 0.375, 0.5, 0.375, 0.5, 0.625, 0.5, 0.625, 0.5, 0.625, 0.5, 0.625, 0.5, 0.375, 0.5, 0.625, 0.5, 0.625, 0.5, 0.375, 0.5, 0.625, 0.5, 0.375, 0.5, 0.375, 0.5, 0.625, 0.5, 0.625, 0.5, 0.625, 0.5, 0.625, 0.5, 0.625, 0.5, 0.625, 0.5, 0.375, 0.5, 0.375, 0.5, 0.625, 0.5, 0.375, 0.5, 0.625, 0.5, 0.625, 0.5, 0.375, 0.5, 0.375, 0.5, 0.375, 0.5, 0.375, 0.5, 0.375, 0.5, 0.375, 0.5, 0.625, 0.5, 0.625, 0.5, 0.375, 0.5, 0.625, 0.5, 0.375, 0.5, 0.375, 0.5, 0.625, 0.5, 0.375, 0.5, 0.375, 0.5, 0.375, 0.5, 0.375, 0.5, 0.375, 0.5, 0.625, 0.5, 0.625, 0.5, 0.375, 0.5, 0.625, 0.5, 0.625, 0.5, 0.625, 0.5, 0.625, 0.5, 0.625, 0.5, 0.625, 0.5, 0.625, 0.5, 0.625, 0.5, 0.625, 0.5, 0.375, 0.5, 0.375, 0.5, 0.625, 0.5, 0.375, 0.5, 0.375, 0.5, 0.375, 0.5, 0.375, 0.5, 0.625, 0.5, 0.625, 0.5, 0.625, 0.5, 0.625, 0.5, 0.625, 0.5, 0.375, 0.5, 0.375, 0.5, 0.625, 0.5, 0.625, 0.5, 0.375, 0.5, 0.375, 0.5, 0.625, 0.5, 0.375, 0.5, 0.375, 0.5, 0.375, 0.5, 0.375, 0.5, 0.375, 0.5, 0.375, 0.5, 0.375, 0.5, 0.375, 0.5, 0.625, 0.5, 0.375, 0.5, 0.375, 0.5, 0.625, 0.5, 0.625, 0.5, 0.625, 0.5, 0.625, 0.5, 0.625, 0.5, 0.625, 0.5, 0.375, 0.5, 0.375, 0.5, 0.625, 0.5, 0.375, 0.5, 0.625, 0.5, 0.625, 0.5, 0.375, 0.5, 0.375, 0.5, 0.625, 0.5, 0.625, 0.5, 0.375, 0.5, 0.625, 0.5, 0.625, 0.5, 0.625, 0.5, 0.625, 0.5, 0.375, 0.5, 0.625, 0.5, 0.625, 0.5, 0.375, 0.5, 0.375, 0.5, 0.375, 0.5, 0.375, 0.5, 0.375, 0.5, 0.625, 0.5, 0.375, 0.5, 0.375, 0.5, 0.625, 0.5, 0.375, 0.5, 0.375, 0.5, 0.375, 0.5, 0.375, 0.5, 0.625, 0.5, 0.625, 0.5, 0.625, 0.5, 0.625, 0.5, 0.375, 0.5, 0.625, 0.5, 0.625, 0.5, 0.375, 0.5])
me_cube_001.materials.append(mat_material_001)
me_cube_001.update()
me_plane = bpy.data.meshes.new('Plane')
me_plane.from_pydata([(-1.0, -1.0, 0.0), (1.0, -1.0, 0.0), (-1.0, 1.0, 0.0), (1.0, 1.0, 0.0)], [], [(0, 1, 3, 2)])
_uv = me_plane.uv_layers.new(name='UVMap')
_uv.uv.foreach_set('vector', [0.0, 0.0, 1.0, 0.0, 1.0, 1.0, 0.0, 1.0])
me_plane.update()

# ---- curves / text
cu_nurbspath = bpy.data.curves.new('NurbsPath', 'CURVE')
cu_nurbspath.dimensions = '3D'
_sp = cu_nurbspath.splines.new('NURBS'); _sp.points.add(17)
_sp.points.foreach_set('co', [-1.225, 0.8169, 0.0, 1.0, -1.207, 0.6266, 0.0, 1.0, -1.201, 0.3529, 0.0, 1.0, -1.47, 0.2624, 0.0, 1.0, -1.469, -0.2158, 0.0, 1.0, -1.359, -0.2183, 0.0, 1.0, -1.006, -0.2208, 0.0, 1.0, -0.6273, -0.1169, 0.0, 1.0, 0.05978, -0.06777, 0.0, 1.0, 0.0492, 0.4955, 0.0, 1.0, 0.2684, 0.6015, 0.0, 1.0, 1.161, 0.6282, 0.0, 1.0, 1.155, 0.09827, 0.0, 1.0, 0.6239, 0.2274, 0.0, 1.0, 0.4397, 0.1226, 0.0, 1.0, 0.4494, -0.4146, 0.0, 1.0, 1.036, -0.4115, 0.0, 1.0, 1.536, -0.4115, 0.0, 1.0])
_sp.order_u = 5
_sp.order_v = 0
_sp.use_endpoint_u = True
cu_nurbspath.use_path = True
cu_nurbspath.fill_mode = 'FULL'

# ---- objects
ob_empty = bpy.data.objects.new('Empty', None)
ob_cube = bpy.data.objects.new('Cube', me_cube_001)
ob_camera = bpy.data.objects.new('Camera', cam_camera_001)
ob_plane = bpy.data.objects.new('Plane', me_plane)
ob_nurbspath = bpy.data.objects.new('NurbsPath', cu_nurbspath)
ob_point = bpy.data.objects.new('Point', light_point)
ob_point_001 = bpy.data.objects.new('Point.001', light_point_001)
ob_point_002 = bpy.data.objects.new('Point.002', light_point_002)
ob_point_003 = bpy.data.objects.new('Point.003', light_point_003)

# ---- transforms, parenting, visibility, modifiers, constraints
ob_empty.location = (0.0, 0.0, 0.0)
ob_empty.empty_display_type = 'IMAGE'
ob_empty.empty_display_size = 5.0
ob_cube.location = (0.0, 0.0, 0.0)
ob_camera.location = (0.007075, -0.001561, 0.01278)
ob_camera.rotation_euler = (1.571, 0.0, 1.571)
ob_camera.scale = (0.1253, 0.1253, 0.1253)
_c = ob_camera.constraints.new('FOLLOW_PATH'); _c.name = 'Follow Path'
_c.target = ob_nurbspath
_c.offset = -67.66
_c.forward_axis = 'FORWARD_X'
_c.use_curve_follow = True
ob_plane.location = (0.0, 0.0, 0.0)
ob_plane.scale = (2.179, 1.311, 1.0)
ob_nurbspath.location = (0.0, 0.0, 0.1907)
ob_point.location = (-1.154, 0.0, 0.5047)
ob_point_001.location = (-0.2403, 0.2322, 0.5047)
ob_point_002.location = (0.7323, -0.4308, 0.5047)
ob_point_003.location = (0.7323, 0.3668, 0.5047)

# ---- collection membership
col_collection.objects.link(ob_empty)
col_collection.objects.link(ob_cube)
col_collection.objects.link(ob_camera)
col_collection.objects.link(ob_plane)
col_collection.objects.link(ob_nurbspath)
col_collection.objects.link(ob_point)
col_collection.objects.link(ob_point_001)
col_collection.objects.link(ob_point_002)
col_collection.objects.link(ob_point_003)

# ---- scene / render settings (as saved in the file)
scene.camera = ob_camera
scene.frame_start = 1; scene.frame_end = 500; scene.frame_set(190)
scene.render.engine = 'BLENDER_EEVEE_NEXT'
scene.cycles.sampling_pattern = 'TABULATED_SOBOL'
scene.cycles.use_light_tree = False
scene.view_settings.view_transform = 'Filmic'
bpy.context.view_layer.update()
